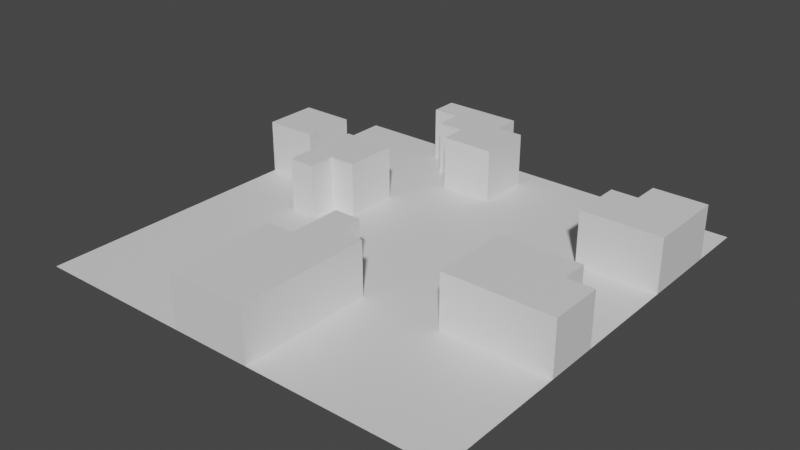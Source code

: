 # Source: tile.blend  (saved by Blender 2.83.19; exported with 4.5.12 LTS)
import bpy
from mathutils import Matrix  # noqa: F401  (used for matrix-valued properties, if any)

bpy.ops.wm.read_factory_settings(use_empty=True)
scene = bpy.context.scene
scene.name = 'Scene'

# ---- collections
col_collection = bpy.data.collections.new('Collection'); scene.collection.children.link(col_collection)

# ---- materials (node trees are filled in below, after node groups)
mat_material_001 = bpy.data.materials.new('Material.001')
mat_material_001.use_transparent_shadow = False

# ---- material node trees
mat_material_001.use_nodes = True; mat_material_001.node_tree.nodes.clear()
_N = mat_material_001.node_tree.nodes; _L = mat_material_001.node_tree.links
n0 = _N.new('ShaderNodeBsdfPrincipled'); n0.name = 'Principled BSDF'; n0.location = (10, 300)
n0.distribution = 'GGX'
n0.subsurface_method = 'BURLEY'
n0.inputs[3].default_value = 1.45
n0.inputs[27].default_value = (0.0, 0.0, 0.0, 1.0)
n0.inputs[28].default_value = 1.0
n1 = _N.new('ShaderNodeOutputMaterial'); n1.name = 'Material Output'; n1.location = (300, 300)
_L.new(n0.outputs[0], n1.inputs[0])
n1.is_active_output = True

# ---- world
world_world = bpy.data.worlds.new('World'); scene.world = world_world
world_world.use_nodes = True; world_world.node_tree.nodes.clear()
_N = world_world.node_tree.nodes; _L = world_world.node_tree.links
n0 = _N.new('ShaderNodeOutputWorld'); n0.name = 'World Output'; n0.location = (300, 300)
n1 = _N.new('ShaderNodeBackground'); n1.name = 'Background'; n1.location = (10, 300)
n1.inputs[0].default_value = (0.05088, 0.05088, 0.05088, 1.0)
_L.new(n1.outputs[0], n0.inputs[0])
n0.is_active_output = True
world_world.color = (0.05088, 0.05088, 0.05088)
world_world.use_sun_shadow = False
world_world.sun_shadow_jitter_overblur = 0.0

# ---- meshes
me_plane_001 = bpy.data.meshes.new('Plane.001')
me_plane_001.from_pydata([(-1.0, -1.0, 0.0), (1.0, -1.0, 0.0), (-1.0, 1.0, 0.0), (1.0, 1.0, 0.0), (-1.0, 0.875, 0.0), (-1.0, 0.75, 0.0), (-1.0, 0.625, 0.0), (-1.0, 0.5, 0.0), (-1.0, 0.375, 0.0), (-1.0, 0.25, 0.0), (-1.0, 0.125, 0.0), (-1.0, 0.0, 0.0), (-1.0, -0.125, 0.0), (-1.0, -0.25, 0.0), (-1.0, -0.375, 0.0), (-1.0, -0.5, 0.0), (-1.0, -0.625, 0.0), (-1.0, -0.75, 0.0), (-1.0, -0.875, 0.0), (-0.875, -1.0, 0.0), (-0.75, -1.0, 0.0), (-0.625, -1.0, 0.0), (-0.5, -1.0, 0.0), (-0.375, -1.0, 0.0), (-0.25, -1.0, 0.0), (-0.125, -1.0, 0.0), (0.0, -1.0, 0.0), (0.125, -1.0, 0.0), (0.25, -1.0, 0.0), (0.375, -1.0, 0.0), (0.5, -1.0, 0.0), (0.625, -1.0, 0.0), (0.75, -1.0, 0.0), (0.875, -1.0, 0.0), (1.0, -0.875, 0.0), (1.0, -0.75, 0.0), (1.0, -0.625, 0.0), (1.0, -0.5, 0.0), (1.0, -0.375, 0.0), (1.0, -0.25, 0.0), (1.0, -0.125, 0.0), (1.0, 0.0, 0.0), (1.0, 0.125, 0.0), (1.0, 0.25, 0.0), (1.0, 0.375, 0.0), (1.0, 0.5, 0.0), (1.0, 0.625, 0.0), (1.0, 0.75, 0.0), (1.0, 0.875, 0.0), (0.875, 1.0, 0.0), (0.75, 1.0, 0.0), (0.625, 1.0, 0.0), (0.5, 1.0, 0.0), (0.375, 1.0, 0.0), (0.25, 1.0, 0.0), (0.125, 1.0, 0.0), (0.0, 1.0, 0.0), (-0.125, 1.0, 0.0), (-0.25, 1.0, 0.0), (-0.375, 1.0, 0.0), (-0.5, 1.0, 0.0), (-0.625, 1.0, 0.0), (-0.75, 1.0, 0.0), (-0.875, 1.0, 0.0), (-0.875, -0.875, 0.0), (-0.875, -0.75, 0.0), (-0.875, -0.625, 0.0), (-0.875, -0.5, 0.0), (-0.875, -0.375, 0.0), (-0.875, -0.25, 0.0), (-0.875, -0.125, 0.0), (-0.875, 0.0, 0.0), (-0.875, 0.125, 0.0), (-0.875, 0.25, 0.0), (-0.875, 0.5, 0.0), (-0.875, 0.625, 0.0), (-0.875, 0.75, 0.0), (-0.875, 0.875, 0.0), (-0.75, -0.875, 0.0), (-0.75, -0.75, 0.0), (-0.75, -0.625, 0.0), (-0.75, -0.5, 0.0), (-0.75, -0.375, 0.0), (-0.75, -0.25, 0.0), (-0.75, -0.125, 0.0), (-0.75, 0.0, 0.0), (-0.75, 0.125, 0.0), (-0.75, 0.25, 0.0), (-0.75, 0.375, 0.0), (-0.75, 0.5, 0.0), (-0.75, 0.625, 0.0), (-0.75, 0.75, 0.0), (-0.75, 0.875, 0.0), (-0.625, -0.875, 0.0), (-0.625, -0.75, 0.0), (-0.625, -0.625, 0.0), (-0.625, -0.5, 0.0), (-0.625, -0.375, 0.0), (-0.625, -0.25, 0.0), (-0.625, -0.125, 0.0), (-0.625, 0.0, 0.0), (-0.625, 0.125, 0.0), (-0.625, 0.25, 0.0), (-0.625, 0.375, 0.0), (-0.625, 0.5, 0.0), (-0.625, 0.625, 0.0), (-0.625, 0.75, 0.0), (-0.625, 0.875, 0.0), (-0.5, -0.875, 0.0), (-0.5, -0.75, 0.0), (-0.5, -0.625, 0.0), (-0.5, -0.5, 0.0), (-0.5, -0.375, 0.0), (-0.5, -0.25, 0.0), (-0.5, -0.125, 0.0), (-0.5, 0.0, 0.0), (-0.5, 0.125, 0.0), (-0.5, 0.375, 0.0), (-0.5, 0.5, 0.0), (-0.5, 0.625, 0.0), (-0.5, 0.75, 0.0), (-0.5, 0.875, 0.0), (-0.375, -0.875, 0.0), (-0.375, -0.75, 0.0), (-0.375, -0.625, 0.0), (-0.375, -0.5, 0.0), (-0.375, -0.375, 0.0), (-0.375, -0.25, 0.0), (-0.375, -0.125, 0.0), (-0.375, 0.0, 0.0), (-0.375, 0.125, 0.0), (-0.375, 0.25, 0.0), (-0.375, 0.375, 0.0), (-0.375, 0.5, 0.0), (-0.375, 0.625, 0.0), (-0.375, 0.75, 0.0), (-0.375, 0.875, 0.0), (-0.25, -0.875, 0.0), (-0.25, -0.75, 0.0), (-0.25, -0.625, 0.0), (-0.25, -0.5, 0.0), (-0.25, -0.375, 0.0), (-0.25, -0.25, 0.0), (-0.25, -0.125, 0.0), (-0.25, 0.0, 0.0), (-0.25, 0.125, 0.0), (-0.25, 0.25, 0.0), (-0.25, 0.375, 0.0), (-0.25, 0.5, 0.0), (-0.25, 0.625, 0.0), (-0.25, 0.75, 0.0), (-0.125, -0.5, 0.0), (-0.125, -0.375, 0.0), (-0.125, -0.25, 0.0), (-0.125, -0.125, 0.0), (-0.125, 0.0, 0.0), (-0.125, 0.125, 0.0), (-0.125, 0.25, 0.0), (-0.125, 0.375, 0.0), (-0.125, 0.5, 0.0), (-0.125, 0.625, 0.0), (-0.125, 0.875, 0.0), (0.0, -0.375, 0.0), (0.0, -0.25, 0.0), (0.0, -0.125, 0.0), (0.0, 0.0, 0.0), (0.0, 0.125, 0.0), (0.0, 0.25, 0.0), (0.0, 0.375, 0.0), (0.0, 0.5, 0.0), (0.0, 0.625, 0.0), (0.0, 0.75, 0.0), (0.0, 0.875, 0.0), (0.125, -0.875, 0.0), (0.125, -0.75, 0.0), (0.125, -0.625, 0.0), (0.125, -0.5, 0.0), (0.125, -0.375, 0.0), (0.125, -0.25, 0.0), (0.125, -0.125, 0.0), (0.125, 0.0, 0.0), (0.125, 0.125, 0.0), (0.125, 0.25, 0.0), (0.125, 0.375, 0.0), (0.125, 0.5, 0.0), (0.125, 0.625, 0.0), (0.125, 0.75, 0.0), (0.125, 0.875, 0.0), (0.25, -0.875, 0.0), (0.25, -0.75, 0.0), (0.25, -0.625, 0.0), (0.25, -0.5, 0.0), (0.25, -0.375, 0.0), (0.25, -0.25, 0.0), (0.25, -0.125, 0.0), (0.25, 0.0, 0.0), (0.25, 0.125, 0.0), (0.25, 0.25, 0.0), (0.25, 0.375, 0.0), (0.25, 0.5, 0.0), (0.25, 0.625, 0.0), (0.25, 0.75, 0.0), (0.25, 0.875, 0.0), (0.375, -0.875, 0.0), (0.375, -0.75, 0.0), (0.375, -0.625, 0.0), (0.375, -0.5, 0.0), (0.375, -0.375, 0.0), (0.375, -0.25, 0.0), (0.375, -0.125, 0.0), (0.375, 0.0, 0.0), (0.375, 0.125, 0.0), (0.375, 0.25, 0.0), (0.375, 0.375, 0.0), (0.375, 0.5, 0.0), (0.375, 0.625, 0.0), (0.375, 0.75, 0.0), (0.375, 0.875, 0.0), (0.5, -0.875, 0.0), (0.5, -0.75, 0.0), (0.5, -0.625, 0.0), (0.5, -0.5, 0.0), (0.5, -0.375, 0.0), (0.5, -0.25, 0.0), (0.5, -0.125, 0.0), (0.5, 0.0, 0.0), (0.5, 0.125, 0.0), (0.5, 0.25, 0.0), (0.5, 0.375, 0.0), (0.5, 0.5, 0.0), (0.5, 0.625, 0.0), (0.5, 0.75, 0.0), (0.5, 0.875, 0.0), (0.625, -0.875, 0.0), (0.625, -0.75, 0.0), (0.625, -0.625, 0.0), (0.625, -0.5, 0.0), (0.625, -0.375, 0.0), (0.625, 0.0, 0.0), (0.625, 0.125, 0.0), (0.625, 0.25, 0.0), (0.625, 0.375, 0.0), (0.625, 0.5, 0.0), (0.625, 0.625, 0.0), (0.625, 0.75, 0.0), (0.625, 0.875, 0.0), (0.75, -0.875, 0.0), (0.75, -0.75, 0.0), (0.75, -0.625, 0.0), (0.75, -0.5, 0.0), (0.75, -0.375, 0.0), (0.75, 0.0, 0.0), (0.75, 0.125, 0.0), (0.75, 0.25, 0.0), (0.75, 0.375, 0.0), (0.75, 0.625, 0.0), (0.75, 0.75, 0.0), (0.75, 0.875, 0.0), (0.875, -0.875, 0.0), (0.875, -0.75, 0.0), (0.875, -0.625, 0.0), (0.875, -0.5, 0.0), (0.875, -0.375, 0.0), (0.875, -0.125, 0.0), (0.875, 0.0, 0.0), (0.875, 0.125, 0.0), (0.875, 0.25, 0.0), (0.875, 0.375, 0.0), (0.875, 0.75, 0.0), (0.875, 0.875, 0.0), (0.0, 0.0, 0.0), (0.0, 0.0, 0.0), (0.0, 0.0, 0.0), (0.0, 0.0, 0.0), (0.0, 0.0, 0.0), (0.0, 0.0, 0.0), (0.0, 0.0, 0.0), (0.0, 0.0, 0.0), (0.0, 0.0, 0.0), (0.0, 0.0, 0.0), (0.0, 0.0, 0.0), (0.0, 0.0, 0.0), (0.0, 0.0, 0.0), (0.0, 0.0, 0.0), (0.0, 0.0, 0.0), (0.0, 0.0, 0.0), (0.0, 0.0, 0.0), (0.0, 0.0, 0.0), (0.0, 0.0, 0.0), (0.0, 0.0, 0.0), (0.0, 0.0, 0.0), (0.0, 0.0, 0.0), (0.0, 0.0, 0.0), (0.0, 0.0, 0.0), (0.0, 0.0, 0.0), (0.0, 0.0, 0.0), (0.0, 0.0, 0.0), (0.0, 0.0, 0.0), (0.0, 0.0, 0.0), (0.0, 0.0, 0.0), (0.0, 0.0, 0.0), (0.0, 0.0, 0.0), (0.0, 0.0, 0.0), (0.0, 0.0, 0.0), (0.0, 0.0, 0.0), (0.0, 0.0, 0.0), (0.0, 0.0, 0.0), (0.0, 0.0, 0.0), (0.0, 0.0, 0.0), (0.0, 0.0, 0.0), (0.0, 0.0, 0.0), (0.0, 0.0, 0.0), (0.0, 0.0, 0.0), (0.0, 0.0, 0.0), (0.0, 0.0, 0.0), (0.0, 0.0, 0.0), (0.0, 0.0, 0.0), (0.0, 0.0, 0.0), (0.0, 0.0, 0.0), (0.0, 0.0, 0.0), (0.0, 0.0, 0.0), (0.0, 0.0, 0.0), (0.0, 0.0, 0.0), (0.0, 0.0, 0.0), (0.0, 0.0, 0.0), (0.0, 0.0, 0.0), (0.0, 0.0, 0.0), (0.0, 0.0, 0.0), (0.0, 0.0, 0.0), (0.0, 0.0, 0.0), (0.0, 0.0, 0.0), (0.0, 0.0, 0.0), (0.0, 0.0, 0.0), (0.0, 0.0, 0.0), (0.0, 0.0, 0.0), (0.0, 0.0, 0.0), (0.0, 0.0, 0.0), (0.0, 0.0, 0.0), (0.0, 0.0, 0.0), (0.0, 0.0, 0.0), (0.0, 0.0, 0.0), (0.0, 0.0, 0.0), (0.0, 0.0, 0.0), (-1.0, 0.5, 0.25), (-1.0, 0.375, 0.25), (-1.0, 0.25, 0.25), (-0.25, -1.0, 0.25), (-0.125, -1.0, 0.25), (0.0, -1.0, 0.25), (0.125, -1.0, 0.25), (1.0, -0.375, 0.25), (1.0, -0.25, 0.25), (1.0, -0.125, 0.25), (1.0, 0.375, 0.25), (1.0, 0.5, 0.25), (1.0, 0.625, 0.25), (1.0, 0.75, 0.25), (-0.125, 1.0, 0.25), (-0.25, 1.0, 0.25), (-0.375, 1.0, 0.25), (-0.5, 1.0, 0.25), (-0.875, 0.25, 0.25), (-0.875, 0.375, 0.25), (-0.875, 0.5, 0.25), (-0.75, 0.25, 0.25), (-0.75, 0.375, 0.25), (-0.75, 0.5, 0.25), (-0.625, 0.0, 0.25), (-0.625, 0.125, 0.25), (-0.625, 0.25, 0.25), (-0.625, 0.375, 0.25), (-0.5, 0.875, 0.25), (-0.5, 0.0, 0.25), (-0.5, 0.125, 0.25), (-0.5, 0.25, 0.25), (-0.5, 0.375, 0.25), (-0.375, 0.875, 0.25), (-0.375, 0.125, 0.25), (-0.375, 0.25, 0.25), (-0.375, 0.375, 0.25), (-0.375, 0.75, 0.25), (-0.25, 0.875, 0.25), (-0.25, -0.875, 0.25), (-0.25, -0.75, 0.25), (-0.25, -0.625, 0.25), (-0.25, -0.5, 0.25), (-0.25, 0.625, 0.25), (-0.25, 0.75, 0.25), (-0.125, 0.875, 0.25), (-0.125, -0.875, 0.25), (-0.125, -0.75, 0.25), (-0.125, -0.625, 0.25), (-0.125, -0.5, 0.25), (-0.125, -0.375, 0.25), (-0.125, -0.25, 0.25), (-0.125, 0.625, 0.25), (-0.125, 0.75, 0.25), (0.0, -0.875, 0.25), (0.0, -0.75, 0.25), (0.0, -0.625, 0.25), (0.0, -0.5, 0.25), (0.0, -0.375, 0.25), (0.0, -0.25, 0.25), (0.0, 0.625, 0.25), (0.0, 0.75, 0.25), (0.0, 0.875, 0.25), (0.125, -0.875, 0.25), (0.125, -0.75, 0.25), (0.125, -0.625, 0.25), (0.125, -0.5, 0.25), (0.125, -0.375, 0.25), (0.5, -0.375, 0.25), (0.5, -0.25, 0.25), (0.5, -0.125, 0.25), (0.5, 0.0, 0.25), (0.625, -0.375, 0.25), (0.625, -0.25, 0.25), (0.625, -0.125, 0.25), (0.625, 0.0, 0.25), (0.625, 0.375, 0.25), (0.625, 0.5, 0.25), (0.625, 0.625, 0.25), (0.75, -0.375, 0.25), (0.75, -0.25, 0.25), (0.75, -0.125, 0.25), (0.75, 0.0, 0.25), (0.75, 0.375, 0.25), (0.75, 0.5, 0.25), (0.75, 0.625, 0.25), (0.75, 0.75, 0.25), (0.875, -0.375, 0.25), (0.875, -0.25, 0.25), (0.875, -0.125, 0.25), (0.875, 0.0, 0.25), (0.875, 0.375, 0.25), (0.875, 0.5, 0.25), (0.875, 0.625, 0.25), (0.875, 0.75, 0.25)], [], [(269, 48, 3, 49), (4, 77, 63, 2), (77, 92, 62, 63), (92, 107, 61, 62), (107, 121, 60, 61), (173, 174, 407, 406), (223, 222, 411, 412), (27, 173, 406, 349), (161, 172, 56, 57), (172, 187, 55, 56), (187, 202, 54, 55), (202, 217, 53, 54), (217, 232, 52, 53), (232, 245, 51, 52), (245, 257, 50, 51), (257, 269, 49, 50), (0, 19, 64, 18), (18, 64, 65, 17), (17, 65, 66, 16), (16, 66, 67, 15), (15, 67, 68, 14), (14, 68, 69, 13), (13, 69, 70, 12), (12, 70, 71, 11), (11, 71, 72, 10), (10, 72, 73, 9), (8, 9, 345, 344), (262, 38, 350, 430), (7, 74, 75, 6), (6, 75, 76, 5), (5, 76, 77, 4), (19, 20, 78, 64), (64, 78, 79, 65), (65, 79, 80, 66), (66, 80, 81, 67), (67, 81, 82, 68), (68, 82, 83, 69), (69, 83, 84, 70), (70, 84, 85, 71), (71, 85, 86, 72), (72, 86, 87, 73), (153, 152, 393, 394), (177, 162, 401, 410), (74, 89, 90, 75), (75, 90, 91, 76), (76, 91, 92, 77), (20, 21, 93, 78), (78, 93, 94, 79), (79, 94, 95, 80), (80, 95, 96, 81), (81, 96, 97, 82), (82, 97, 98, 83), (83, 98, 99, 84), (84, 99, 100, 85), (85, 100, 101, 86), (86, 101, 102, 87), (87, 102, 103, 88), (88, 103, 104, 89), (89, 104, 105, 90), (90, 105, 106, 91), (91, 106, 107, 92), (21, 22, 108, 93), (93, 108, 109, 94), (94, 109, 110, 95), (95, 110, 111, 96), (96, 111, 112, 97), (97, 112, 113, 98), (98, 113, 114, 99), (99, 114, 115, 100), (251, 238, 418, 425), (131, 132, 379, 378), (7, 8, 344, 343), (103, 117, 118, 104), (104, 118, 119, 105), (105, 119, 120, 106), (106, 120, 121, 107), (22, 23, 122, 108), (108, 122, 123, 109), (109, 123, 124, 110), (110, 124, 125, 111), (111, 125, 126, 112), (112, 126, 127, 113), (113, 127, 128, 114), (114, 128, 129, 115), (115, 129, 130, 116), (263, 264, 433, 432), (152, 151, 392, 393), (117, 132, 133, 118), (118, 133, 134, 119), (119, 134, 135, 120), (120, 135, 136, 121), (23, 24, 137, 122), (122, 137, 138, 123), (123, 138, 139, 124), (124, 139, 140, 125), (125, 140, 141, 126), (126, 141, 142, 127), (127, 142, 143, 128), (128, 143, 144, 129), (129, 144, 145, 130), (130, 145, 146, 131), (131, 146, 147, 132), (132, 147, 148, 133), (133, 148, 149, 134), (134, 149, 150, 135), (59, 60, 360, 359), (171, 172, 405, 404), (60, 121, 371, 360), (132, 117, 375, 379), (243, 242, 420, 421), (140, 151, 152, 141), (141, 152, 153, 142), (142, 153, 154, 143), (143, 154, 155, 144), (144, 155, 156, 145), (145, 156, 157, 146), (146, 157, 158, 147), (147, 158, 159, 148), (148, 159, 160, 149), (130, 131, 378, 377), (58, 59, 359, 358), (170, 171, 404, 403), (242, 241, 419, 420), (57, 58, 358, 357), (116, 130, 377, 373), (237, 250, 422, 415), (151, 140, 385, 392), (153, 163, 164, 154), (154, 164, 165, 155), (155, 165, 166, 156), (156, 166, 167, 157), (157, 167, 168, 158), (158, 168, 169, 159), (159, 169, 170, 160), (172, 161, 388, 405), (268, 256, 429, 437), (161, 57, 357, 388), (103, 102, 369, 370), (160, 170, 403, 395), (102, 101, 368, 369), (150, 149, 386, 387), (162, 177, 178, 163), (163, 178, 179, 164), (164, 179, 180, 165), (165, 180, 181, 166), (166, 181, 182, 167), (167, 182, 183, 168), (168, 183, 184, 169), (169, 184, 185, 170), (170, 185, 186, 171), (171, 186, 187, 172), (27, 28, 188, 173), (173, 188, 189, 174), (174, 189, 190, 175), (175, 190, 191, 176), (176, 191, 192, 177), (177, 192, 193, 178), (178, 193, 194, 179), (179, 194, 195, 180), (180, 195, 196, 181), (181, 196, 197, 182), (182, 197, 198, 183), (183, 198, 199, 184), (184, 199, 200, 185), (185, 200, 201, 186), (186, 201, 202, 187), (28, 29, 203, 188), (188, 203, 204, 189), (189, 204, 205, 190), (190, 205, 206, 191), (191, 206, 207, 192), (192, 207, 208, 193), (193, 208, 209, 194), (194, 209, 210, 195), (195, 210, 211, 196), (196, 211, 212, 197), (197, 212, 213, 198), (198, 213, 214, 199), (199, 214, 215, 200), (200, 215, 216, 201), (201, 216, 217, 202), (29, 30, 218, 203), (203, 218, 219, 204), (204, 219, 220, 205), (205, 220, 221, 206), (206, 221, 222, 207), (207, 222, 223, 208), (208, 223, 224, 209), (209, 224, 225, 210), (210, 225, 226, 211), (211, 226, 227, 212), (212, 227, 228, 213), (213, 228, 229, 214), (214, 229, 230, 215), (215, 230, 231, 216), (216, 231, 232, 217), (30, 31, 233, 218), (218, 233, 234, 219), (219, 234, 235, 220), (220, 235, 236, 221), (221, 236, 237, 222), (26, 27, 349, 348), (74, 7, 343, 363), (101, 100, 367, 368), (225, 238, 239, 226), (226, 239, 240, 227), (227, 240, 241, 228), (228, 241, 242, 229), (229, 242, 243, 230), (230, 243, 244, 231), (231, 244, 245, 232), (31, 32, 246, 233), (233, 246, 247, 234), (234, 247, 248, 235), (235, 248, 249, 236), (236, 249, 250, 237), (254, 267, 434, 426), (25, 26, 348, 347), (135, 150, 387, 380), (238, 251, 252, 239), (239, 252, 253, 240), (240, 253, 254, 241), (24, 25, 347, 346), (162, 163, 402, 401), (243, 255, 256, 244), (244, 256, 257, 245), (32, 33, 258, 246), (246, 258, 259, 247), (247, 259, 260, 248), (248, 260, 261, 249), (249, 261, 262, 250), (9, 73, 361, 345), (256, 255, 428, 429), (264, 251, 425, 433), (251, 264, 265, 252), (252, 265, 266, 253), (253, 266, 267, 254), (163, 153, 394, 402), (46, 47, 356, 355), (250, 262, 430, 422), (256, 268, 269, 257), (33, 1, 34, 258), (258, 34, 35, 259), (259, 35, 36, 260), (260, 36, 37, 261), (261, 37, 38, 262), (45, 46, 355, 354), (238, 225, 414, 418), (263, 40, 41, 264), (264, 41, 42, 265), (265, 42, 43, 266), (266, 43, 44, 267), (44, 45, 354, 353), (117, 103, 370, 375), (47, 268, 437, 356), (268, 47, 48, 269), (342, 282, 270, 281), (291, 288, 287, 294), (294, 287, 286, 297), (300, 285, 284, 303), (330, 283, 282, 342), (289, 290, 293, 292), (290, 291, 294, 293), (292, 293, 296, 295), (293, 294, 297, 296), (298, 299, 302, 301), (299, 300, 303, 302), (304, 305, 308, 307), (306, 307, 310, 309), (307, 308, 311, 310), (309, 310, 314, 313), (310, 311, 315, 314), (312, 313, 321, 320), (313, 314, 322, 321), (314, 315, 323, 322), (316, 317, 325, 324), (317, 318, 326, 325), (318, 319, 327, 326), (320, 321, 332, 331), (321, 322, 333, 332), (322, 323, 334, 333), (324, 325, 336, 335), (325, 326, 337, 336), (326, 327, 338, 337), (328, 329, 341, 340), (329, 330, 342, 341), (331, 332, 272, 271), (332, 333, 273, 272), (333, 334, 274, 273), (335, 336, 276, 275), (336, 337, 277, 276), (339, 340, 279, 278), (340, 341, 280, 279), (341, 342, 281, 280), (371, 376, 359, 360), (376, 381, 358, 359), (381, 388, 357, 358), (345, 361, 362, 344), (344, 362, 363, 343), (361, 364, 365, 362), (362, 365, 366, 363), (367, 372, 373, 368), (368, 373, 374, 369), (369, 374, 375, 370), (373, 377, 378, 374), (374, 378, 379, 375), (380, 387, 381, 376), (346, 347, 389, 382), (382, 389, 390, 383), (383, 390, 391, 384), (384, 391, 392, 385), (386, 395, 396, 387), (387, 396, 388, 381), (347, 348, 397, 389), (389, 397, 398, 390), (390, 398, 399, 391), (391, 399, 400, 392), (392, 400, 401, 393), (393, 401, 402, 394), (395, 403, 404, 396), (396, 404, 405, 388), (348, 349, 406, 397), (397, 406, 407, 398), (398, 407, 408, 399), (399, 408, 409, 400), (400, 409, 410, 401), (411, 415, 416, 412), (412, 416, 417, 413), (413, 417, 418, 414), (415, 422, 423, 416), (416, 423, 424, 417), (417, 424, 425, 418), (419, 426, 427, 420), (420, 427, 428, 421), (422, 430, 431, 423), (423, 431, 432, 424), (424, 432, 433, 425), (426, 434, 435, 427), (427, 435, 436, 428), (428, 436, 437, 429), (430, 350, 351, 431), (431, 351, 352, 432), (434, 353, 354, 435), (435, 354, 355, 436), (436, 355, 356, 437), (40, 263, 432, 352), (241, 254, 426, 419), (121, 136, 376, 371), (224, 223, 412, 413), (174, 175, 408, 407), (136, 135, 380, 376), (225, 224, 413, 414), (87, 88, 365, 364), (175, 176, 409, 408), (38, 39, 351, 350), (149, 160, 395, 386), (255, 243, 421, 428), (88, 89, 366, 365), (176, 177, 410, 409), (73, 87, 364, 361), (39, 40, 352, 351), (137, 24, 346, 382), (267, 44, 353, 434), (138, 137, 382, 383), (100, 115, 372, 367), (89, 74, 363, 366), (139, 138, 383, 384), (115, 116, 373, 372), (222, 237, 415, 411), (140, 139, 384, 385)])
_uv = me_plane_001.uv_layers.new(name='UVMap')
_uv.uv.foreach_set('vector', [0.01265, 0.1375, 0.01407, 0.1464, 0.004973, 0.1476, 0.003716, 0.1385, 0.01149, 0.004272, 0.01214, 0.01345, 0.002951, 0.0142, 0.002242, 0.00496, 0.01214, 0.01345, 0.0129, 0.0225, 0.003788, 0.02343, 0.002951, 0.0142, 0.0129, 0.0225, 0.01379, 0.03142, 0.004878, 0.03264, 0.003788, 0.02343, 0.01379, 0.03142, 0.01519, 0.03998, 0.006389, 0.04164, 0.004878, 0.03264, 0.1305, 0.08623, 0.124, 0.08805, 0.1219, 0.07716, 0.1259, 0.07654, 0.09223, 0.1107, 0.1006, 0.1127, 0.093, 0.1221, 0.09017, 0.1217, 0.1382, 0.08232, 0.1305, 0.08623, 0.1259, 0.07654, 0.1288, 0.07573, 0.008813, 0.06621, 0.01114, 0.07418, 0.001853, 0.07356, 0.002238, 0.06431, 0.01114, 0.07418, 0.01111, 0.08323, 0.001754, 0.08309, 0.001853, 0.07356, 0.01111, 0.08323, 0.01102, 0.09236, 0.001778, 0.09238, 0.001754, 0.08309, 0.01102, 0.09236, 0.01105, 0.1015, 0.001856, 0.1016, 0.001778, 0.09238, 0.01105, 0.1015, 0.01117, 0.1106, 0.002007, 0.1108, 0.001856, 0.1016, 0.01117, 0.1106, 0.01144, 0.1196, 0.002295, 0.12, 0.002007, 0.1108, 0.01144, 0.1196, 0.01188, 0.1286, 0.002813, 0.1293, 0.002295, 0.12, 0.01188, 0.1286, 0.01265, 0.1375, 0.003716, 0.1385, 0.002813, 0.1293, 0.1459, 0.007045, 0.1449, 0.01578, 0.1362, 0.01477, 0.1371, 0.006031, 0.1371, 0.006031, 0.1362, 0.01477, 0.1275, 0.01386, 0.1283, 0.005064, 0.1283, 0.005064, 0.1275, 0.01386, 0.1187, 0.01308, 0.1194, 0.004205, 0.1194, 0.004205, 0.1187, 0.01308, 0.1099, 0.01246, 0.1104, 0.003499, 0.1104, 0.003499, 0.1099, 0.01246, 0.1009, 0.01201, 0.1013, 0.002966, 0.1013, 0.002966, 0.1009, 0.01201, 0.0919, 0.01169, 0.09219, 0.002597, 0.09219, 0.002597, 0.0919, 0.01169, 0.08282, 0.01144, 0.08303, 0.002364, 0.08303, 0.002364, 0.08282, 0.01144, 0.07382, 0.01122, 0.07392, 0.00223, 0.07392, 0.00223, 0.07382, 0.01122, 0.06526, 0.01109, 0.06489, 0.002227, 0.06489, 0.002227, 0.06526, 0.01109, 0.05738, 0.01145, 0.05558, 0.002832, 0.04763, 4.988e-05, 0.05558, 0.002832, 0.04894, 0.01059, 0.04793, 0.01036, 0.1033, 0.1351, 0.1008, 0.1424, 0.0925, 0.1347, 0.09329, 0.1321, 0.03882, 0.003952, 0.0378, 0.01173, 0.03, 0.01226, 0.02987, 0.003446, 0.02987, 0.003446, 0.03, 0.01226, 0.0212, 0.01279, 0.02072, 0.00372, 0.02072, 0.00372, 0.0212, 0.01279, 0.01214, 0.01345, 0.01149, 0.004272, 0.1449, 0.01578, 0.1438, 0.02448, 0.1352, 0.02342, 0.1362, 0.01477, 0.1362, 0.01477, 0.1352, 0.02342, 0.1267, 0.02251, 0.1275, 0.01386, 0.1275, 0.01386, 0.1267, 0.02251, 0.1181, 0.02179, 0.1187, 0.01308, 0.1187, 0.01308, 0.1181, 0.02179, 0.1094, 0.02127, 0.1099, 0.01246, 0.1099, 0.01246, 0.1094, 0.02127, 0.1006, 0.02092, 0.1009, 0.01201, 0.1009, 0.01201, 0.1006, 0.02092, 0.09165, 0.0207, 0.0919, 0.01169, 0.0919, 0.01169, 0.09165, 0.0207, 0.08257, 0.02051, 0.08282, 0.01144, 0.08282, 0.01144, 0.08257, 0.02051, 0.07335, 0.02014, 0.07382, 0.01122, 0.07382, 0.01122, 0.07335, 0.02014, 0.06504, 0.01953, 0.06526, 0.01109, 0.06526, 0.01109, 0.06504, 0.01953, 0.05642, 0.01897, 0.05738, 0.01145, 0.09443, 0.06563, 0.1022, 0.06175, 0.1078, 0.06917, 0.1053, 0.07002, 0.1028, 0.08643, 0.1015, 0.07854, 0.1082, 0.07324, 0.1095, 0.07701, 0.0378, 0.01173, 0.04009, 0.0206, 0.0308, 0.02098, 0.03, 0.01226, 0.03, 0.01226, 0.0308, 0.02098, 0.0219, 0.0217, 0.0212, 0.01279, 0.0212, 0.01279, 0.0219, 0.0217, 0.0129, 0.0225, 0.01214, 0.01345, 0.1438, 0.02448, 0.1427, 0.0331, 0.1342, 0.03192, 0.1352, 0.02342, 0.1352, 0.02342, 0.1342, 0.03192, 0.1259, 0.03097, 0.1267, 0.02251, 0.1267, 0.02251, 0.1259, 0.03097, 0.1175, 0.0303, 0.1181, 0.02179, 0.1181, 0.02179, 0.1175, 0.0303, 0.109, 0.0299, 0.1094, 0.02127, 0.1094, 0.02127, 0.109, 0.0299, 0.1004, 0.02971, 0.1006, 0.02092, 0.1006, 0.02092, 0.1004, 0.02971, 0.09154, 0.02969, 0.09165, 0.0207, 0.09165, 0.0207, 0.09154, 0.02969, 0.08244, 0.02979, 0.08257, 0.02051, 0.08257, 0.02051, 0.08244, 0.02979, 0.07262, 0.02941, 0.07335, 0.02014, 0.07335, 0.02014, 0.07262, 0.02941, 0.06459, 0.02701, 0.06504, 0.01953, 0.06504, 0.01953, 0.06459, 0.02701, 0.05784, 0.02724, 0.05642, 0.01897, 0.05642, 0.01897, 0.05784, 0.02724, 0.04941, 0.0302, 0.04807, 0.0215, 0.04807, 0.0215, 0.04941, 0.0302, 0.04043, 0.02964, 0.04009, 0.0206, 0.04009, 0.0206, 0.04043, 0.02964, 0.03142, 0.02995, 0.0308, 0.02098, 0.0308, 0.02098, 0.03142, 0.02995, 0.02266, 0.03054, 0.0219, 0.0217, 0.0219, 0.0217, 0.02266, 0.03054, 0.01379, 0.03142, 0.0129, 0.0225, 0.1427, 0.0331, 0.1413, 0.04161, 0.1331, 0.04019, 0.1342, 0.03192, 0.1342, 0.03192, 0.1331, 0.04019, 0.1251, 0.03914, 0.1259, 0.03097, 0.1259, 0.03097, 0.1251, 0.03914, 0.117, 0.03854, 0.1175, 0.0303, 0.1175, 0.0303, 0.117, 0.03854, 0.1088, 0.03833, 0.109, 0.0299, 0.109, 0.0299, 0.1088, 0.03833, 0.1004, 0.03832, 0.1004, 0.02971, 0.1004, 0.02971, 0.1004, 0.03832, 0.0917, 0.03854, 0.09154, 0.02969, 0.09154, 0.02969, 0.0917, 0.03854, 0.08282, 0.03892, 0.08244, 0.02979, 0.08244, 0.02979, 0.08282, 0.03892, 0.07377, 0.03911, 0.07262, 0.02941, 0.07237, 0.1286, 0.0729, 0.1213, 0.08341, 0.1244, 0.08301, 0.1277, 0.05809, 0.04936, 0.05006, 0.04743, 0.05803, 0.0398, 0.05971, 0.04033, 0.03882, 0.003952, 0.04763, 4.988e-05, 0.04793, 0.01036, 0.04699, 0.01044, 0.04941, 0.0302, 0.0484, 0.03824, 0.04041, 0.03844, 0.04043, 0.02964, 0.04043, 0.02964, 0.04041, 0.03844, 0.03183, 0.03865, 0.03142, 0.02995, 0.03142, 0.02995, 0.03183, 0.03865, 0.02348, 0.03909, 0.02266, 0.03054, 0.02266, 0.03054, 0.02348, 0.03909, 0.01519, 0.03998, 0.01379, 0.03142, 0.1413, 0.04161, 0.1396, 0.04995, 0.1318, 0.04806, 0.1331, 0.04019, 0.1331, 0.04019, 0.1318, 0.04806, 0.1243, 0.04686, 0.1251, 0.03914, 0.1251, 0.03914, 0.1243, 0.04686, 0.1168, 0.04641, 0.117, 0.03854, 0.117, 0.03854, 0.1168, 0.04641, 0.1087, 0.04656, 0.1088, 0.03833, 0.1088, 0.03833, 0.1087, 0.04656, 0.1006, 0.04671, 0.1004, 0.03832, 0.1004, 0.03832, 0.1006, 0.04671, 0.09208, 0.04724, 0.0917, 0.03854, 0.0917, 0.03854, 0.09208, 0.04724, 0.08342, 0.04784, 0.08282, 0.03892, 0.08282, 0.03892, 0.08342, 0.04784, 0.07489, 0.04853, 0.07377, 0.03911, 0.07377, 0.03911, 0.07489, 0.04853, 0.06583, 0.04856, 0.06735, 0.04269, 0.0809, 0.1383, 0.07399, 0.1369, 0.08282, 0.1307, 0.08602, 0.132, 0.1022, 0.06175, 0.107, 0.06051, 0.1124, 0.06766, 0.1078, 0.06917, 0.0484, 0.03824, 0.05006, 0.04743, 0.04069, 0.04711, 0.04041, 0.03844, 0.04041, 0.03844, 0.04069, 0.04711, 0.03201, 0.04705, 0.03183, 0.03865, 0.03183, 0.03865, 0.03201, 0.04705, 0.02444, 0.0467, 0.02348, 0.03909, 0.02348, 0.03909, 0.02444, 0.0467, 0.01895, 0.04638, 0.01519, 0.03998, 0.1396, 0.04995, 0.1372, 0.05804, 0.13, 0.05518, 0.1318, 0.04806, 0.1318, 0.04806, 0.13, 0.05518, 0.1235, 0.05385, 0.1243, 0.04686, 0.1243, 0.04686, 0.1235, 0.05385, 0.1169, 0.0537, 0.1168, 0.04641, 0.1168, 0.04641, 0.1169, 0.0537, 0.1094, 0.05494, 0.1087, 0.04656, 0.1087, 0.04656, 0.1094, 0.05494, 0.1012, 0.05456, 0.1006, 0.04671, 0.1006, 0.04671, 0.1012, 0.05456, 0.09269, 0.05593, 0.09208, 0.04724, 0.09208, 0.04724, 0.09269, 0.05593, 0.08406, 0.05666, 0.08342, 0.04784, 0.08342, 0.04784, 0.08406, 0.05666, 0.07523, 0.05708, 0.07489, 0.04853, 0.07489, 0.04853, 0.07523, 0.05708, 0.0665, 0.05727, 0.06583, 0.04856, 0.06583, 0.04856, 0.0665, 0.05727, 0.05783, 0.05726, 0.05809, 0.04936, 0.05809, 0.04936, 0.05783, 0.05726, 0.04946, 0.05662, 0.05006, 0.04743, 0.05006, 0.04743, 0.04946, 0.05662, 0.04045, 0.05618, 0.04069, 0.04711, 0.04069, 0.04711, 0.04045, 0.05618, 0.03162, 0.05552, 0.03201, 0.04705, 0.03201, 0.04705, 0.03162, 0.05552, 0.02537, 0.05271, 0.02444, 0.0467, 0.001735, 0.04797, 0.006389, 0.04164, 0.01279, 0.05012, 0.01208, 0.0523, 0.01946, 0.0746, 0.01114, 0.07418, 0.01577, 0.06363, 0.01815, 0.06361, 0.006389, 0.04164, 0.01519, 0.03998, 0.01407, 0.04989, 0.01279, 0.05012, 0.05006, 0.04743, 0.0484, 0.03824, 0.05814, 0.03804, 0.05803, 0.0398, 0.02972, 0.1197, 0.03807, 0.1188, 0.03672, 0.129, 0.03444, 0.1288, 0.1094, 0.05494, 0.107, 0.06051, 0.1022, 0.06175, 0.1012, 0.05456, 0.1012, 0.05456, 0.1022, 0.06175, 0.09443, 0.06563, 0.09269, 0.05593, 0.09269, 0.05593, 0.09443, 0.06563, 0.08467, 0.0657, 0.08406, 0.05666, 0.08406, 0.05666, 0.08467, 0.0657, 0.07547, 0.06597, 0.07523, 0.05708, 0.07523, 0.05708, 0.07547, 0.06597, 0.0665, 0.06603, 0.0665, 0.05727, 0.0665, 0.05727, 0.0665, 0.06603, 0.05762, 0.06589, 0.05783, 0.05726, 0.05783, 0.05726, 0.05762, 0.06589, 0.04886, 0.06545, 0.04946, 0.05662, 0.04946, 0.05662, 0.04886, 0.06545, 0.03997, 0.06487, 0.04045, 0.05618, 0.04045, 0.05618, 0.03997, 0.06487, 0.03159, 0.06406, 0.03162, 0.05552, 0.06583, 0.04856, 0.05809, 0.04936, 0.05971, 0.04033, 0.06143, 0.04053, 4.988e-05, 0.05568, 0.001735, 0.04797, 0.01208, 0.0523, 0.01154, 0.05564, 0.02917, 0.07258, 0.01946, 0.0746, 0.01815, 0.06361, 0.02037, 0.06343, 0.03807, 0.1188, 0.04656, 0.1205, 0.03898, 0.1295, 0.03672, 0.129, 0.002238, 0.06431, 4.988e-05, 0.05568, 0.01154, 0.05564, 0.01114, 0.05858, 0.06735, 0.04269, 0.06583, 0.04856, 0.06143, 0.04053, 0.06245, 0.03881, 0.1035, 0.1216, 0.1041, 0.1284, 0.09359, 0.1285, 0.09338, 0.125, 0.107, 0.06051, 0.1094, 0.05494, 0.1144, 0.06411, 0.1124, 0.06766, 0.09443, 0.06563, 0.09468, 0.07551, 0.08484, 0.07505, 0.08467, 0.0657, 0.08467, 0.0657, 0.08484, 0.07505, 0.07552, 0.07508, 0.07547, 0.06597, 0.07547, 0.06597, 0.07552, 0.07508, 0.06639, 0.07501, 0.0665, 0.06603, 0.0665, 0.06603, 0.06639, 0.07501, 0.05735, 0.07481, 0.05762, 0.06589, 0.05762, 0.06589, 0.05735, 0.07481, 0.04833, 0.07447, 0.04886, 0.06545, 0.04886, 0.06545, 0.04833, 0.07447, 0.03911, 0.07399, 0.03997, 0.06487, 0.03997, 0.06487, 0.03911, 0.07399, 0.02917, 0.07258, 0.03159, 0.06406, 0.01114, 0.07418, 0.008813, 0.06621, 0.01447, 0.06027, 0.01577, 0.06363, 0.02081, 0.1363, 0.02085, 0.1287, 0.03046, 0.1324, 0.03042, 0.1346, 0.008813, 0.06621, 0.002238, 0.06431, 0.01114, 0.05858, 0.01447, 0.06027, 0.04941, 0.0302, 0.05784, 0.02724, 0.0602, 0.03622, 0.05851, 0.03653, 0.03159, 0.06406, 0.02917, 0.07258, 0.02037, 0.06343, 0.02117, 0.06139, 0.05784, 0.02724, 0.06459, 0.02701, 0.0623, 0.0363, 0.0602, 0.03622, 0.02537, 0.05271, 0.03162, 0.05552, 0.02192, 0.05895, 0.01909, 0.05696, 0.1015, 0.07854, 0.1028, 0.08643, 0.09399, 0.08506, 0.09468, 0.07551, 0.09468, 0.07551, 0.09399, 0.08506, 0.08463, 0.08453, 0.08484, 0.07505, 0.08484, 0.07505, 0.08463, 0.08453, 0.07536, 0.08431, 0.07552, 0.07508, 0.07552, 0.07508, 0.07536, 0.08431, 0.06621, 0.08411, 0.06639, 0.07501, 0.06639, 0.07501, 0.06621, 0.08411, 0.05709, 0.08388, 0.05735, 0.07481, 0.05735, 0.07481, 0.05709, 0.08388, 0.04795, 0.08356, 0.04833, 0.07447, 0.04833, 0.07447, 0.04795, 0.08356, 0.03873, 0.08319, 0.03911, 0.07399, 0.03911, 0.07399, 0.03873, 0.08319, 0.02952, 0.08291, 0.02917, 0.07258, 0.02917, 0.07258, 0.02952, 0.08291, 0.01997, 0.08325, 0.01946, 0.0746, 0.01946, 0.0746, 0.01997, 0.08325, 0.01111, 0.08323, 0.01114, 0.07418, 0.1382, 0.08232, 0.1414, 0.09122, 0.1328, 0.09363, 0.1305, 0.08623, 0.1305, 0.08623, 0.1328, 0.09363, 0.1251, 0.09511, 0.124, 0.08805, 0.124, 0.08805, 0.1251, 0.09511, 0.1176, 0.09576, 0.1174, 0.08867, 0.1174, 0.08867, 0.1176, 0.09576, 0.1099, 0.09567, 0.1105, 0.08828, 0.1105, 0.08828, 0.1099, 0.09567, 0.1019, 0.09496, 0.1028, 0.08643, 0.1028, 0.08643, 0.1019, 0.09496, 0.09325, 0.09412, 0.09399, 0.08506, 0.09399, 0.08506, 0.09325, 0.09412, 0.08431, 0.09367, 0.08463, 0.08453, 0.08463, 0.08453, 0.08431, 0.09367, 0.07511, 0.0935, 0.07536, 0.08431, 0.07536, 0.08431, 0.07511, 0.0935, 0.06599, 0.09328, 0.06621, 0.08411, 0.06621, 0.08411, 0.06599, 0.09328, 0.05682, 0.09302, 0.05709, 0.08388, 0.05709, 0.08388, 0.05682, 0.09302, 0.04766, 0.09272, 0.04795, 0.08356, 0.04795, 0.08356, 0.04766, 0.09272, 0.03853, 0.09245, 0.03873, 0.08319, 0.03873, 0.08319, 0.03853, 0.09245, 0.02938, 0.09229, 0.02952, 0.08291, 0.02952, 0.08291, 0.02938, 0.09229, 0.02012, 0.09234, 0.01997, 0.08325, 0.01997, 0.08325, 0.02012, 0.09234, 0.01102, 0.09236, 0.01111, 0.08323, 0.1414, 0.09122, 0.1433, 0.1004, 0.1344, 0.1019, 0.1328, 0.09363, 0.1328, 0.09363, 0.1344, 0.1019, 0.1261, 0.103, 0.1251, 0.09511, 0.1251, 0.09511, 0.1261, 0.103, 0.118, 0.1036, 0.1176, 0.09576, 0.1176, 0.09576, 0.118, 0.1036, 0.1097, 0.1038, 0.1099, 0.09567, 0.1099, 0.09567, 0.1097, 0.1038, 0.1011, 0.1035, 0.1019, 0.09496, 0.1019, 0.09496, 0.1011, 0.1035, 0.09275, 0.1027, 0.09325, 0.09412, 0.09325, 0.09412, 0.09275, 0.1027, 0.0842, 0.1025, 0.08431, 0.09367, 0.08431, 0.09367, 0.0842, 0.1025, 0.07488, 0.1028, 0.07511, 0.0935, 0.07511, 0.0935, 0.07488, 0.1028, 0.06578, 0.1025, 0.06599, 0.09328, 0.06599, 0.09328, 0.06578, 0.1025, 0.05656, 0.1022, 0.05682, 0.09302, 0.05682, 0.09302, 0.05656, 0.1022, 0.04736, 0.1019, 0.04766, 0.09272, 0.04766, 0.09272, 0.04736, 0.1019, 0.03836, 0.1016, 0.03853, 0.09245, 0.03853, 0.09245, 0.03836, 0.1016, 0.02927, 0.1015, 0.02938, 0.09229, 0.02938, 0.09229, 0.02927, 0.1015, 0.02016, 0.1014, 0.02012, 0.09234, 0.02012, 0.09234, 0.02016, 0.1014, 0.01105, 0.1015, 0.01102, 0.09236, 0.1433, 0.1004, 0.1445, 0.1096, 0.1355, 0.1105, 0.1344, 0.1019, 0.1344, 0.1019, 0.1355, 0.1105, 0.1268, 0.1113, 0.1261, 0.103, 0.1261, 0.103, 0.1268, 0.1113, 0.1184, 0.1119, 0.118, 0.1036, 0.118, 0.1036, 0.1184, 0.1119, 0.11, 0.1124, 0.1097, 0.1038, 0.1097, 0.1038, 0.11, 0.1124, 0.1006, 0.1127, 0.1011, 0.1035, 0.1011, 0.1035, 0.1006, 0.1127, 0.09223, 0.1107, 0.09275, 0.1027, 0.09275, 0.1027, 0.09223, 0.1107, 0.08468, 0.1108, 0.0842, 0.1025, 0.0842, 0.1025, 0.08468, 0.1108, 0.07528, 0.1129, 0.07488, 0.1028, 0.07488, 0.1028, 0.07528, 0.1129, 0.06548, 0.1116, 0.06578, 0.1025, 0.06578, 0.1025, 0.06548, 0.1116, 0.05627, 0.1113, 0.05656, 0.1022, 0.05656, 0.1022, 0.05627, 0.1113, 0.04693, 0.111, 0.04736, 0.1019, 0.04736, 0.1019, 0.04693, 0.111, 0.03822, 0.1105, 0.03836, 0.1016, 0.03836, 0.1016, 0.03822, 0.1105, 0.02919, 0.1105, 0.02927, 0.1015, 0.02927, 0.1015, 0.02919, 0.1105, 0.0202, 0.1105, 0.02016, 0.1014, 0.02016, 0.1014, 0.0202, 0.1105, 0.01117, 0.1106, 0.01105, 0.1015, 0.1445, 0.1096, 0.1452, 0.1187, 0.1361, 0.1193, 0.1355, 0.1105, 0.1355, 0.1105, 0.1361, 0.1193, 0.1274, 0.1198, 0.1268, 0.1113, 0.1268, 0.1113, 0.1274, 0.1198, 0.119, 0.1202, 0.1184, 0.1119, 0.1184, 0.1119, 0.119, 0.1202, 0.1108, 0.1207, 0.11, 0.1124, 0.11, 0.1124, 0.1108, 0.1207, 0.1035, 0.1216, 0.1006, 0.1127, 0.1413, 0.0748, 0.1382, 0.08232, 0.1288, 0.07573, 0.1294, 0.07278, 0.0378, 0.01173, 0.03882, 0.003952, 0.04699, 0.01044, 0.04672, 0.01134, 0.06459, 0.02701, 0.07262, 0.02941, 0.06426, 0.03665, 0.0623, 0.0363, 0.07528, 0.1129, 0.0729, 0.1213, 0.0648, 0.1206, 0.06548, 0.1116, 0.06548, 0.1116, 0.0648, 0.1206, 0.05612, 0.1205, 0.05627, 0.1113, 0.05627, 0.1113, 0.05612, 0.1205, 0.04656, 0.1205, 0.04693, 0.111, 0.04693, 0.111, 0.04656, 0.1205, 0.03807, 0.1188, 0.03822, 0.1105, 0.03822, 0.1105, 0.03807, 0.1188, 0.02972, 0.1197, 0.02919, 0.1105, 0.02919, 0.1105, 0.02972, 0.1197, 0.02024, 0.1193, 0.0202, 0.1105, 0.0202, 0.1105, 0.02024, 0.1193, 0.01144, 0.1196, 0.01117, 0.1106, 0.1452, 0.1187, 0.1456, 0.1279, 0.1365, 0.1282, 0.1361, 0.1193, 0.1361, 0.1193, 0.1365, 0.1282, 0.1277, 0.1284, 0.1274, 0.1198, 0.1274, 0.1198, 0.1277, 0.1284, 0.1192, 0.1285, 0.119, 0.1202, 0.119, 0.1202, 0.1192, 0.1285, 0.1112, 0.1285, 0.1108, 0.1207, 0.1108, 0.1207, 0.1112, 0.1285, 0.1041, 0.1284, 0.1035, 0.1216, 0.04908, 0.1296, 0.04906, 0.1366, 0.03902, 0.1348, 0.03913, 0.1319, 0.1414, 0.06652, 0.1413, 0.0748, 0.1294, 0.07278, 0.1295, 0.06912, 0.02444, 0.0467, 0.02537, 0.05271, 0.01909, 0.05696, 0.01846, 0.05339, 0.0729, 0.1213, 0.07237, 0.1286, 0.06473, 0.1288, 0.0648, 0.1206, 0.0648, 0.1206, 0.06473, 0.1288, 0.05657, 0.129, 0.05612, 0.1205, 0.05612, 0.1205, 0.05657, 0.129, 0.04908, 0.1296, 0.04656, 0.1205, 0.1372, 0.05804, 0.1414, 0.06652, 0.1295, 0.06912, 0.1294, 0.066, 0.1015, 0.07854, 0.09468, 0.07551, 0.1049, 0.07164, 0.1082, 0.07324, 0.02972, 0.1197, 0.0276, 0.1259, 0.02085, 0.1287, 0.02024, 0.1193, 0.02024, 0.1193, 0.02085, 0.1287, 0.01188, 0.1286, 0.01144, 0.1196, 0.1456, 0.1279, 0.1458, 0.1371, 0.1367, 0.1372, 0.1365, 0.1282, 0.1365, 0.1282, 0.1367, 0.1372, 0.1277, 0.1372, 0.1277, 0.1284, 0.1277, 0.1284, 0.1277, 0.1372, 0.119, 0.1369, 0.1192, 0.1285, 0.1192, 0.1285, 0.119, 0.1369, 0.1107, 0.1363, 0.1112, 0.1285, 0.1112, 0.1285, 0.1107, 0.1363, 0.1033, 0.1351, 0.1041, 0.1284, 0.05558, 0.002832, 0.05738, 0.01145, 0.04893, 0.01162, 0.04894, 0.01059, 0.02085, 0.1287, 0.0276, 0.1259, 0.03306, 0.1311, 0.03046, 0.1324, 0.07399, 0.1369, 0.07237, 0.1286, 0.08301, 0.1277, 0.08282, 0.1307, 0.07237, 0.1286, 0.07399, 0.1369, 0.06506, 0.1371, 0.06473, 0.1288, 0.06473, 0.1288, 0.06506, 0.1371, 0.05666, 0.1371, 0.05657, 0.129, 0.05657, 0.129, 0.05666, 0.1371, 0.04906, 0.1366, 0.04908, 0.1296, 0.09468, 0.07551, 0.09443, 0.06563, 0.1053, 0.07002, 0.1049, 0.07164, 0.03053, 0.1486, 0.02322, 0.1447, 0.03057, 0.1369, 0.03317, 0.1374, 0.1041, 0.1284, 0.1033, 0.1351, 0.09329, 0.1321, 0.09359, 0.1285, 0.02085, 0.1287, 0.02081, 0.1363, 0.01265, 0.1375, 0.01188, 0.1286, 0.1458, 0.1371, 0.1459, 0.1463, 0.1367, 0.1464, 0.1367, 0.1372, 0.1367, 0.1372, 0.1367, 0.1464, 0.1275, 0.1462, 0.1277, 0.1372, 0.1277, 0.1372, 0.1275, 0.1462, 0.1183, 0.1457, 0.119, 0.1369, 0.119, 0.1369, 0.1183, 0.1457, 0.1093, 0.1446, 0.1107, 0.1363, 0.1107, 0.1363, 0.1093, 0.1446, 0.1008, 0.1424, 0.1033, 0.1351, 0.03884, 0.1488, 0.03053, 0.1486, 0.03317, 0.1374, 0.03607, 0.1375, 0.0729, 0.1213, 0.07528, 0.1129, 0.08427, 0.1219, 0.08341, 0.1244, 0.0809, 0.1383, 0.08375, 0.1461, 0.0745, 0.1463, 0.07399, 0.1369, 0.07399, 0.1369, 0.0745, 0.1463, 0.06498, 0.1462, 0.06506, 0.1371, 0.06506, 0.1371, 0.06498, 0.1462, 0.05588, 0.1456, 0.05666, 0.1371, 0.05666, 0.1371, 0.05588, 0.1456, 0.04715, 0.1441, 0.04906, 0.1366, 0.04715, 0.1441, 0.03884, 0.1488, 0.03607, 0.1375, 0.03838, 0.1371, 0.0484, 0.03824, 0.04941, 0.0302, 0.05851, 0.03653, 0.05814, 0.03804, 0.02322, 0.1447, 0.02081, 0.1363, 0.03042, 0.1346, 0.03057, 0.1369, 0.02081, 0.1363, 0.02322, 0.1447, 0.01407, 0.1464, 0.01265, 0.1375, 0.1776, 0.8073, 0.1635, 0.8069, 0.1776, 0.8076, 0.1776, 0.8073, 0.1916, 0.7969, 0.1916, 4.988e-05, 0.1777, 0.7968, 0.1916, 0.7971, 0.1916, 0.7971, 0.1777, 0.7968, 0.1916, 0.7974, 0.1916, 0.7971, 0.192, 0.01425, 0.192, 4.988e-05, 0.1917, 0.01424, 0.192, 0.01425, 0.1776, 0.8071, 0.1776, 4.988e-05, 0.1635, 0.8069, 0.1776, 0.8073, 0.1916, 0.7971, 0.1916, 0.7971, 0.1916, 0.7971, 0.1916, 0.7971, 0.1916, 0.7971, 0.1916, 0.7969, 0.1916, 0.7971, 0.1916, 0.7971, 0.1916, 0.7971, 0.1916, 0.7971, 0.1916, 0.7971, 0.1916, 0.7971, 0.1916, 0.7971, 0.1916, 0.7971, 0.1916, 0.7971, 0.1916, 0.7971, 0.192, 0.01425, 0.192, 0.01425, 0.192, 0.01425, 0.192, 0.01425, 0.192, 0.01425, 0.192, 0.01425, 0.192, 0.01425, 0.192, 0.01425, 0.0008035, 0.1921, 0.0008037, 0.1489, 4.988e-05, 0.1921, 0.0008032, 0.1921, 0.0008035, 0.1921, 0.0008032, 0.1921, 0.0008035, 0.1921, 0.0008035, 0.1921, 0.0008032, 0.1921, 4.988e-05, 0.1921, 0.0008028, 0.1921, 0.0008035, 0.1921, 0.0008035, 0.1921, 0.0008035, 0.1921, 0.0008035, 0.1921, 0.0008035, 0.1921, 0.0008035, 0.1921, 0.0008028, 0.1921, 0.0008037, 0.1921, 0.0008035, 0.1921, 0.0008035, 0.1921, 0.0008035, 0.1921, 0.0008035, 0.1921, 0.0008035, 0.1921, 0.0008035, 0.1921, 0.0008035, 0.1921, 0.0008035, 0.1921, 0.0008035, 0.1921, 0.0008035, 0.1921, 0.0008037, 0.1921, 0.0008035, 0.1921, 0.0008035, 0.1921, 0.1634, 0.9996, 0.1634, 0.9996, 0.1634, 0.9996, 0.1634, 0.9996, 0.1634, 0.9996, 0.1634, 0.9993, 0.1634, 0.9996, 0.1634, 0.9996, 0.1634, 0.9993, 0.1634, 4.988e-05, 0.146, 0.9992, 0.1634, 0.9996, 0.0008035, 0.1921, 0.0008035, 0.1921, 0.0008035, 0.1921, 0.0008035, 0.1921, 0.0008035, 0.1921, 0.0008035, 0.1921, 0.0008035, 0.1921, 0.0008035, 0.1921, 0.0008035, 0.1921, 0.0008035, 0.1921, 0.0008035, 0.1921, 0.0008035, 0.1921, 0.1634, 0.9996, 0.1634, 0.9996, 0.1634, 0.9996, 0.1634, 0.9996, 0.1634, 0.9996, 0.1634, 0.9996, 0.1634, 0.9996, 0.1634, 0.9996, 0.1634, 0.9996, 0.146, 0.9992, 0.1634, 1.0, 0.1634, 0.9996, 0.1776, 0.8073, 0.1776, 0.8073, 0.1776, 0.8073, 0.1776, 0.8073, 0.1776, 0.8073, 0.1776, 0.8071, 0.1776, 0.8073, 0.1776, 0.8073, 0.0008035, 0.1921, 0.0008035, 0.1921, 0.0008035, 0.1921, 0.0008035, 0.1921, 0.0008035, 0.1921, 0.0008035, 0.1921, 0.0008035, 0.1921, 0.0008035, 0.1921, 0.0008035, 0.1921, 0.0008035, 0.1921, 0.0008035, 0.1921, 0.0008035, 0.1921, 0.1634, 0.9996, 0.1634, 0.9996, 0.1634, 0.9996, 0.1634, 0.9996, 0.1634, 0.9996, 0.1634, 0.9996, 0.1634, 0.9996, 0.1634, 0.9996, 0.1776, 0.8073, 0.1776, 0.8073, 0.1776, 0.8073, 0.1776, 0.8073, 0.1776, 0.8073, 0.1776, 0.8073, 0.1776, 0.8073, 0.1776, 0.8073, 0.1776, 0.8073, 0.1776, 0.8073, 0.1776, 0.8073, 0.1776, 0.8073, 0.01407, 0.04989, 0.01554, 0.05265, 0.01208, 0.0523, 0.01279, 0.05012, 0.01554, 0.05265, 0.01514, 0.05629, 0.01154, 0.05564, 0.01208, 0.0523, 0.01514, 0.05629, 0.01447, 0.06027, 0.01114, 0.05858, 0.01154, 0.05564, 0.04894, 0.01059, 0.04893, 0.01162, 0.04783, 0.01148, 0.04793, 0.01036, 0.04793, 0.01036, 0.04783, 0.01148, 0.04672, 0.01134, 0.04699, 0.01044, 0.04893, 0.01162, 0.04866, 0.0125, 0.04773, 0.01258, 0.04783, 0.01148, 0.04783, 0.01148, 0.04773, 0.01258, 0.04673, 0.01238, 0.04672, 0.01134, 0.06426, 0.03665, 0.06425, 0.03784, 0.06245, 0.03881, 0.0623, 0.0363, 0.0623, 0.0363, 0.06245, 0.03881, 0.06011, 0.03831, 0.0602, 0.03622, 0.0602, 0.03622, 0.06011, 0.03831, 0.05814, 0.03804, 0.05851, 0.03653, 0.06245, 0.03881, 0.06143, 0.04053, 0.05971, 0.04033, 0.06011, 0.03831, 0.06011, 0.03831, 0.05971, 0.04033, 0.05803, 0.0398, 0.05814, 0.03804, 0.01846, 0.05339, 0.01909, 0.05696, 0.01514, 0.05629, 0.01554, 0.05265, 0.1294, 0.066, 0.1295, 0.06912, 0.1257, 0.0689, 0.1261, 0.06508, 0.1261, 0.06508, 0.1257, 0.0689, 0.1217, 0.06868, 0.1221, 0.06442, 0.1221, 0.06442, 0.1217, 0.06868, 0.1174, 0.0685, 0.1179, 0.06413, 0.1179, 0.06413, 0.1174, 0.0685, 0.1124, 0.06766, 0.1144, 0.06411, 0.02192, 0.05895, 0.02117, 0.06139, 0.01828, 0.06064, 0.01909, 0.05696, 0.01909, 0.05696, 0.01828, 0.06064, 0.01447, 0.06027, 0.01514, 0.05629, 0.1295, 0.06912, 0.1294, 0.07278, 0.1256, 0.07273, 0.1257, 0.0689, 0.1257, 0.0689, 0.1256, 0.07273, 0.1216, 0.07285, 0.1217, 0.06868, 0.1217, 0.06868, 0.1216, 0.07285, 0.1173, 0.07289, 0.1174, 0.0685, 0.1174, 0.0685, 0.1173, 0.07289, 0.1129, 0.0729, 0.1124, 0.06766, 0.1124, 0.06766, 0.1129, 0.0729, 0.1082, 0.07324, 0.1078, 0.06917, 0.1078, 0.06917, 0.1082, 0.07324, 0.1049, 0.07164, 0.1053, 0.07002, 0.02117, 0.06139, 0.02037, 0.06343, 0.01815, 0.06361, 0.01828, 0.06064, 0.01828, 0.06064, 0.01815, 0.06361, 0.01577, 0.06363, 0.01447, 0.06027, 0.1294, 0.07278, 0.1288, 0.07573, 0.1259, 0.07654, 0.1256, 0.07273, 0.1256, 0.07273, 0.1259, 0.07654, 0.1219, 0.07716, 0.1216, 0.07285, 0.1216, 0.07285, 0.1219, 0.07716, 0.1174, 0.0774, 0.1173, 0.07289, 0.1173, 0.07289, 0.1174, 0.0774, 0.113, 0.07725, 0.1129, 0.0729, 0.1129, 0.0729, 0.113, 0.07725, 0.1095, 0.07701, 0.1082, 0.07324, 0.093, 0.1221, 0.09338, 0.125, 0.09007, 0.125, 0.09017, 0.1217, 0.09017, 0.1217, 0.09007, 0.125, 0.08671, 0.1248, 0.08687, 0.1215, 0.08687, 0.1215, 0.08671, 0.1248, 0.08341, 0.1244, 0.08427, 0.1219, 0.09338, 0.125, 0.09359, 0.1285, 0.08997, 0.1284, 0.09007, 0.125, 0.09007, 0.125, 0.08997, 0.1284, 0.08636, 0.1282, 0.08671, 0.1248, 0.08671, 0.1248, 0.08636, 0.1282, 0.08301, 0.1277, 0.08341, 0.1244, 0.03898, 0.1295, 0.03913, 0.1319, 0.03629, 0.1318, 0.03672, 0.129, 0.03672, 0.129, 0.03629, 0.1318, 0.03306, 0.1311, 0.03444, 0.1288, 0.09359, 0.1285, 0.09329, 0.1321, 0.08985, 0.1319, 0.08997, 0.1284, 0.08997, 0.1284, 0.08985, 0.1319, 0.08602, 0.132, 0.08636, 0.1282, 0.08636, 0.1282, 0.08602, 0.132, 0.08282, 0.1307, 0.08301, 0.1277, 0.03913, 0.1319, 0.03902, 0.1348, 0.03611, 0.1346, 0.03629, 0.1318, 0.03629, 0.1318, 0.03611, 0.1346, 0.03328, 0.1345, 0.03306, 0.1311, 0.03306, 0.1311, 0.03328, 0.1345, 0.03042, 0.1346, 0.03046, 0.1324, 0.09329, 0.1321, 0.0925, 0.1347, 0.0901, 0.1351, 0.08985, 0.1319, 0.08985, 0.1319, 0.0901, 0.1351, 0.08752, 0.1353, 0.08602, 0.132, 0.03902, 0.1348, 0.03838, 0.1371, 0.03607, 0.1375, 0.03611, 0.1346, 0.03611, 0.1346, 0.03607, 0.1375, 0.03317, 0.1374, 0.03328, 0.1345, 0.03328, 0.1345, 0.03317, 0.1374, 0.03057, 0.1369, 0.03042, 0.1346, 0.08375, 0.1461, 0.0809, 0.1383, 0.08602, 0.132, 0.08752, 0.1353, 0.04656, 0.1205, 0.04908, 0.1296, 0.03913, 0.1319, 0.03898, 0.1295, 0.01519, 0.03998, 0.01895, 0.04638, 0.01554, 0.05265, 0.01407, 0.04989, 0.08468, 0.1108, 0.09223, 0.1107, 0.09017, 0.1217, 0.08687, 0.1215, 0.124, 0.08805, 0.1174, 0.08867, 0.1174, 0.0774, 0.1219, 0.07716, 0.01895, 0.04638, 0.02444, 0.0467, 0.01846, 0.05339, 0.01554, 0.05265, 0.07528, 0.1129, 0.08468, 0.1108, 0.08687, 0.1215, 0.08427, 0.1219, 0.05642, 0.01897, 0.04807, 0.0215, 0.04773, 0.01258, 0.04866, 0.0125, 0.1174, 0.08867, 0.1105, 0.08828, 0.113, 0.07725, 0.1174, 0.0774, 0.1008, 0.1424, 0.09222, 0.1467, 0.0901, 0.1351, 0.0925, 0.1347, 0.03162, 0.05552, 0.03159, 0.06406, 0.02117, 0.06139, 0.02192, 0.05895, 0.0276, 0.1259, 0.02972, 0.1197, 0.03444, 0.1288, 0.03306, 0.1311, 0.04807, 0.0215, 0.04009, 0.0206, 0.04673, 0.01238, 0.04773, 0.01258, 0.1105, 0.08828, 0.1028, 0.08643, 0.1095, 0.07701, 0.113, 0.07725, 0.05738, 0.01145, 0.05642, 0.01897, 0.04866, 0.0125, 0.04893, 0.01162, 0.09222, 0.1467, 0.08375, 0.1461, 0.08752, 0.1353, 0.0901, 0.1351, 0.13, 0.05518, 0.1372, 0.05804, 0.1294, 0.066, 0.1261, 0.06508, 0.04906, 0.1366, 0.04715, 0.1441, 0.03838, 0.1371, 0.03902, 0.1348, 0.1235, 0.05385, 0.13, 0.05518, 0.1261, 0.06508, 0.1221, 0.06442, 0.07262, 0.02941, 0.07377, 0.03911, 0.06425, 0.03784, 0.06426, 0.03665, 0.04009, 0.0206, 0.0378, 0.01173, 0.04672, 0.01134, 0.04673, 0.01238, 0.1169, 0.0537, 0.1235, 0.05385, 0.1221, 0.06442, 0.1179, 0.06413, 0.07377, 0.03911, 0.06735, 0.04269, 0.06245, 0.03881, 0.06425, 0.03784, 0.1006, 0.1127, 0.1035, 0.1216, 0.09338, 0.125, 0.093, 0.1221, 0.1094, 0.05494, 0.1169, 0.0537, 0.1179, 0.06413, 0.1144, 0.06411])
me_plane_001.materials.append(mat_material_001)
me_plane_001.use_remesh_fix_poles = True
me_plane_001.use_remesh_preserve_attributes = False
me_plane_001.use_mirror_vertex_groups = False
me_plane_001.update()

# ---- objects
ob_plane = bpy.data.objects.new('Plane', me_plane_001)

# ---- transforms, parenting, visibility, modifiers, constraints
ob_plane.location = (0.0, 0.0, 0.0)
ob_plane.scale = (8.0, 8.0, 8.0)
ob_plane.lineart.crease_threshold = 0.0

# ---- collection membership
col_collection.objects.link(ob_plane)

# ---- scene / render settings (as saved in the file)
scene.frame_start = 1; scene.frame_end = 250; scene.frame_set(93)
scene.render.engine = 'BLENDER_EEVEE_NEXT'
scene.cycles.use_denoising = False
scene.cycles.samples = 128
scene.cycles.sampling_pattern = 'TABULATED_SOBOL'
scene.cycles.use_adaptive_sampling = False
scene.cycles.use_light_tree = False
scene.view_settings.view_transform = 'Filmic'
bpy.context.view_layer.update()

# ---- added for rendering (the .blend has no active camera and no usable light): camera, sun
cam_auto = bpy.data.cameras.new('AutoCamera')
cam_auto.lens = 50.0
cam_auto.sensor_width = 36.0
cam_auto.clip_end = 1000.0
ob_auto_camera = bpy.data.objects.new('AutoCamera', cam_auto)
scene.collection.objects.link(ob_auto_camera)
ob_auto_camera.location = (21.0171, -25.2205, 17.8137)
ob_auto_camera.rotation_euler = (1.09748, -7.21219e-08, 0.694738)
scene.camera = ob_auto_camera
light_auto_sun = bpy.data.lights.new('AutoSun', 'SUN')
light_auto_sun.energy = 3.0
light_auto_sun.angle = 0.0523599
ob_auto_sun = bpy.data.objects.new('AutoSun', light_auto_sun)
scene.collection.objects.link(ob_auto_sun)
ob_auto_sun.rotation_euler = (0.872665, 0.174533, 0.523599)
bpy.context.view_layer.update()
